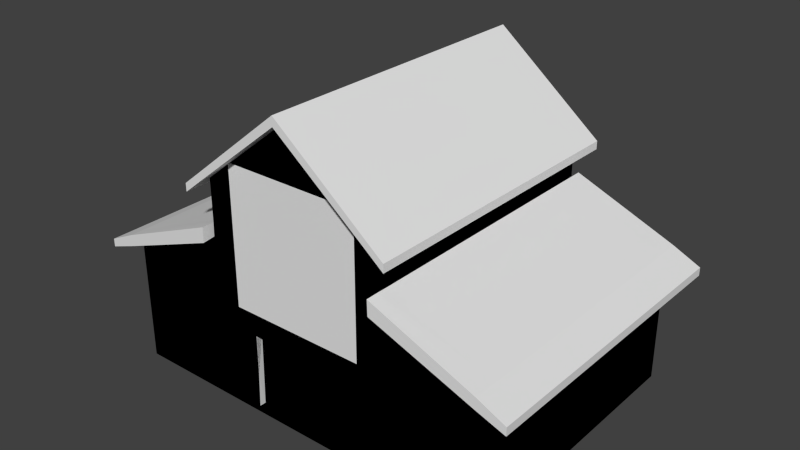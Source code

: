 # Source: blaze_rod_gen_house.blend  (saved by Blender 2.70.0; exported with 4.5.12 LTS)
import bpy
from mathutils import Matrix  # noqa: F401  (used for matrix-valued properties, if any)

bpy.ops.wm.read_factory_settings(use_empty=True)
scene = bpy.context.scene
scene.name = 'Scene'

# ---- collections
col_collection_1 = bpy.data.collections.new('Collection 1'); scene.collection.children.link(col_collection_1)

# ---- world
world_world = bpy.data.worlds.new('World'); scene.world = world_world
world_world.color = (0.05088, 0.05088, 0.05088)
world_world.use_sun_shadow = False
world_world.sun_shadow_jitter_overblur = 0.0
world_world.cycles.sampling_method = 'MANUAL'
world_world.cycles.sample_map_resolution = 256

# ---- meshes
me_plane = bpy.data.meshes.new('Plane')
me_plane.from_pydata([(-1.0, -1.0, 0.0), (1.0, -1.0, 0.0), (-1.0, 1.0, 0.0), (1.0, 1.0, 0.0)], [], [(0, 1, 3, 2)])
_uv = me_plane.uv_layers.new(name='UVMap')
_uv.uv.foreach_set('vector', [0.0001001, 9.998e-05, 0.9999, 0.0001, 0.9999, 0.9999, 9.998e-05, 0.9999])
me_plane.use_remesh_preserve_volume = False
me_plane.use_remesh_preserve_attributes = False
me_plane.use_mirror_vertex_groups = False
me_plane.update()
me_cube_003 = bpy.data.meshes.new('Cube.003')
me_cube_003.from_pydata([(-1.418, -1.0, -1.0), (-1.418, 1.0, -1.0), (1.418, 1.0, -1.0), (1.418, -1.0, -1.0), (-1.418, -1.0, 1.0), (-1.418, 1.0, 1.0), (1.418, 1.0, 1.0), (1.418, -1.0, 1.0), (-1.329, -0.9245, 1.0), (-1.329, 0.9245, 1.0), (1.329, 0.9245, 1.0), (1.329, -0.9245, 1.0), (-1.329, -0.9245, 43.61), (-1.329, 0.9245, 43.61), (1.329, 0.9245, 43.62), (1.329, -0.9245, 43.62), (-0.7092, 1.0, 1.0), (0.0, 1.0, 1.0), (0.7092, 1.0, 1.0), (0.7092, 1.0, -1.0), (0.0, 1.0, -1.0), (-0.7092, 1.0, -1.0), (0.5021, -1.0, 1.0), (0.0, -1.0, 1.0), (-0.5023, -1.0, 1.0), (-0.5023, -1.0, -1.0), (0.0, -1.0, -1.0), (0.5021, -1.0, -1.0), (-0.6645, 0.9245, 1.0), (0.0, 0.9245, 1.0), (0.6645, 0.9245, 1.0), (0.6645, -0.9245, 1.0), (0.0, -0.9245, 1.0), (-0.6645, -0.9245, 1.0), (-0.6707, 1.0, 55.32), (0.0, 1.0, 42.02), (0.6707, 1.0, 55.32), (0.6707, -1.0, 55.37), (0.0, -1.0, 55.37), (-0.6707, -1.0, 55.37), (-0.6707, 0.9245, 55.32), (0.0, 0.9245, 42.02), (0.6707, 0.9245, 55.32), (0.6707, -0.9245, 55.32), (0.0, -0.9245, 42.02), (-0.6707, -0.9245, 55.32), (-0.6707, 0.9245, 71.11), (0.0, 0.9245, 94.79), (0.6707, 0.9245, 71.11), (0.6707, -0.9245, 71.11), (0.0, -0.9245, 94.79), (-0.6707, -0.9245, 71.11), (-1.418, -1.0, 38.39), (1.418, -1.0, 38.39), (1.418, 1.0, 38.39), (-1.418, 1.0, 38.39), (-0.6741, -1.0, 50.95), (0.0, -1.0, 50.95), (0.6741, -1.0, 50.95), (0.6741, 1.0, 50.51), (0.0, 1.0, 38.39), (-0.6741, 1.0, 50.51), (0.6707, -1.0, 68.54), (0.6707, 1.0, 68.54), (0.6707, 0.9245, 68.54), (0.6707, -0.9245, 68.54), (0.0, 1.0, 68.54), (-0.6707, 1.0, 68.54), (-0.6707, -1.0, 68.54), (0.0, -1.0, 68.54), (-0.6707, -0.9245, 68.54), (-0.6707, 0.9245, 68.54), (0.0, -1.0, 91.8), (0.0, 1.0, 91.83), (-1.418, -1.0, 24.64), (1.418, -1.0, 24.64), (1.418, 1.0, 24.64), (-1.418, 1.0, 24.64), (-0.5023, -1.0, 24.64), (0.0, -1.0, 24.64), (0.5021, -1.0, 24.64), (0.6896, 1.0, 24.64), (0.0, 1.0, 24.64), (-0.6896, 1.0, 24.64), (0.3546, 1.0, 1.0), (0.3546, 1.0, -1.0), (0.3546, -1.0, 1.0), (0.3546, -1.0, -1.0), (0.3354, 1.0, 48.67), (0.3354, -1.0, 55.37), (0.3371, -1.0, 50.95), (0.3371, 1.0, 44.45), (0.3354, -1.0, 68.54), (0.3354, 1.0, 68.54), (0.3475, -1.0, 24.64), (0.3448, 1.0, 24.64), (-0.3546, 1.0, 1.0), (-0.3546, 1.0, -1.0), (-0.3546, -1.0, 1.0), (-0.3546, -1.0, -1.0), (-0.3354, 1.0, 48.67), (-0.3354, -1.0, 55.37), (-0.3371, -1.0, 50.95), (-0.3371, 1.0, 44.45), (-0.3354, 1.0, 68.54), (-0.3354, -1.0, 68.54), (-0.3475, -1.0, 24.64), (-0.3448, 1.0, 24.64), (0.0, -0.9536, 1.0), (0.0, -0.9536, 24.64), (0.3546, -0.9536, 1.0), (0.3448, -0.9536, 24.64), (-0.3546, -0.9536, 1.0), (-0.3448, -0.9536, 24.64), (-0.5023, -1.0, 11.64), (-0.3475, -1.0, 11.64), (0.3475, -1.0, 11.64), (0.5021, -1.0, 11.64), (-1.068, -1.0, 4.475), (-0.5617, -1.0, 4.475), (-1.068, -1.0, 21.02), (-0.5617, -1.0, 21.02), (-0.5617, -1.0, 11.92), (1.068, -1.0, 4.475), (0.5614, -1.0, 4.475), (1.068, -1.0, 21.02), (0.5614, -1.0, 21.02), (0.5614, -1.0, 11.92)], [], [(4, 0, 1, 5), (18, 19, 2, 6), (6, 2, 3, 7), (24, 25, 0, 4), (27, 3, 2, 19), (8, 9, 13, 12), (33, 28, 9, 8), (30, 10, 14, 42), (10, 11, 15, 14), (5, 1, 21, 16), (96, 97, 20, 17), (84, 85, 19, 18), (7, 3, 27, 22), (86, 87, 26, 23), (98, 99, 25, 24), (0, 25, 21, 1), (99, 26, 20, 97), (87, 27, 19, 85), (11, 10, 30, 31), (31, 30, 29, 32), (32, 29, 28, 33), (9, 28, 40, 13), (28, 29, 41, 40), (29, 30, 42, 41), (45, 70, 68, 39), (37, 62, 65, 43), (42, 64, 63, 36), (34, 67, 71, 40), (102, 101, 38, 57), (90, 89, 37, 58), (91, 88, 35, 60), (103, 100, 34, 61), (44, 45, 70, 51, 50), (43, 44, 50, 49, 65), (41, 42, 64, 48, 47), (40, 41, 47, 46, 71), (101, 105, 69, 38), (89, 92, 62, 37), (88, 93, 66, 35), (100, 104, 67, 34), (40, 71, 70, 45), (64, 42, 43, 65), (75, 53, 54, 76), (83, 61, 55, 77), (77, 55, 52, 74), (94, 90, 58, 53, 75, 80), (106, 102, 57, 79), (76, 54, 59, 81), (95, 91, 60, 82), (107, 103, 61, 83), (66, 73, 67, 104), (68, 72, 69, 105), (69, 72, 62, 92), (63, 73, 66, 93), (80, 126, 127, 117), (7, 75, 76, 6), (16, 83, 77, 5), (5, 77, 74, 4), (114, 122, 121, 78), (79, 109, 113, 106), (86, 116, 117, 22), (6, 76, 81, 18), (84, 95, 82, 17), (96, 107, 83, 16), (17, 20, 85, 84), (22, 27, 87, 86), (26, 87, 85, 20), (57, 38, 89, 90), (59, 36, 88, 91), (38, 69, 92, 89), (36, 63, 93, 88), (79, 57, 90, 94), (81, 59, 91, 95), (106, 113, 112, 98, 115), (18, 81, 95, 84), (16, 21, 97, 96), (23, 26, 99, 98), (25, 99, 97, 21), (56, 39, 101, 102), (60, 35, 100, 103), (39, 68, 105, 101), (35, 66, 104, 100), (82, 60, 103, 107), (24, 114, 115, 98), (17, 82, 107, 96), (112, 113, 109, 108), (108, 109, 111, 110), (86, 110, 111, 94, 116), (23, 108, 110, 86), (94, 111, 109, 79), (98, 112, 108, 23), (114, 78, 106, 115), (116, 94, 80, 117), (78, 121, 120, 74), (24, 119, 122, 114), (74, 120, 118, 4), (4, 118, 119, 24), (75, 125, 126, 80), (117, 127, 124, 22), (7, 123, 125, 75), (22, 124, 123, 7), (78, 74, 52, 56, 102, 106)])
_uv = me_cube_003.uv_layers.new(name='UVMap')
_uv.uv.foreach_set('vector', [-3.947, -2.747, -3.947, -2.893, -3.947, -2.893, -3.947, -2.747, 2.863, -2.747, 2.863, -2.893, 5.134, -2.893, 5.134, -2.747, 5.134, -2.747, 5.134, -2.893, 5.134, -2.893, 5.134, -2.747, -1.014, -2.747, -1.014, -2.893, -3.947, -2.893, -3.947, -2.747, 2.201, -2.893, 5.134, -2.893, 5.134, -2.893, 2.863, -2.893, -2.866, -1.217, 4.1, -1.217, 4.1, 2.461, -2.866, 2.461, -2.268, -3.241, -2.268, 4.231, -4.954, 4.231, -4.954, -3.241, 2.721, -2.747, 4.848, -2.747, 4.848, 0.379, 2.74, 1.237, 4.1, -1.217, -2.866, -1.217, -2.866, 2.462, 4.1, 2.462, -3.947, -2.747, -3.947, -2.893, -1.677, -2.893, -1.677, -2.747, -0.5416, -2.747, -0.5416, -2.893, 0.5934, -2.893, 0.5934, -2.747, 1.728, -2.747, 1.728, -2.893, 2.863, -2.893, 2.863, -2.747, 5.134, -2.747, 5.134, -2.893, 2.201, -2.893, 2.201, -2.747, 1.728, -2.747, 1.728, -2.893, 0.5934, -2.893, 0.5934, -2.747, -0.5416, -2.747, -0.5416, -2.893, -1.014, -2.893, -1.014, -2.747, -3.947, -2.893, -1.014, -2.893, -1.677, -2.893, -3.947, -2.893, -0.5416, -2.893, 0.5934, -2.893, 0.5934, -2.893, -0.5416, -2.893, 1.728, -2.893, 2.201, -2.893, 2.863, -2.893, 1.728, -2.893, 5.788, -3.241, 5.788, 4.231, 3.102, 4.231, 3.102, -3.241, 3.102, -3.241, 3.102, 4.231, 0.417, 4.231, 0.417, -3.241, 0.417, -3.241, 0.417, 4.231, -2.268, 4.231, -2.268, -3.241, -3.661, -2.747, -1.534, -2.747, -1.554, 1.237, -3.661, 0.3782, -1.534, -2.747, 0.5934, -2.747, 0.5934, 0.2614, -1.554, 1.237, 0.5934, -2.747, 2.721, -2.747, 2.74, 1.237, 0.5934, 0.2614, -1.554, 1.237, -1.554, 2.206, -1.554, 2.206, -1.554, 1.241, 2.74, 1.241, 2.74, 2.206, 2.74, 2.206, 2.74, 1.237, 2.74, 1.237, 2.74, 2.206, 2.74, 2.206, 2.74, 1.237, -1.554, 1.237, -1.554, 2.206, -1.554, 2.206, -1.554, 1.237, -0.4855, 0.9165, -0.4801, 1.241, 0.5934, 1.241, 0.5934, 0.9165, 1.672, 0.9165, 1.667, 1.241, 2.74, 1.241, 2.751, 0.9165, 1.672, 0.4394, 1.667, 0.7492, 0.5934, 0.2614, 0.5934, -0.005125, -0.4855, 0.4394, -0.4801, 0.7492, -1.554, 1.237, -1.564, 0.884, 0.5934, 0.2614, -1.554, 1.237, -1.554, 2.206, -1.554, 2.394, 0.5934, 4.132, 2.74, 1.237, 0.5934, 0.2614, 0.5934, 4.132, 2.74, 2.394, 2.74, 2.206, 0.5934, 0.2614, 2.74, 1.237, 2.74, 2.206, 2.74, 2.394, 0.5934, 4.132, -1.554, 1.237, 0.5934, 0.2614, 0.5934, 4.132, -1.554, 2.394, -1.554, 2.206, -0.4801, 1.241, -0.4801, 2.206, 0.5934, 2.206, 0.5934, 1.241, 1.667, 1.241, 1.667, 2.206, 2.74, 2.206, 2.74, 1.241, 1.667, 0.7492, 1.667, 2.206, 0.5934, 2.206, 0.5934, 0.2614, -0.4801, 0.7492, -0.4801, 2.206, -1.554, 2.206, -1.554, 1.237, -1.554, 1.237, -1.554, 2.206, -1.554, 2.206, -1.554, 1.237, 2.74, 2.206, 2.74, 1.237, 2.74, 1.237, 2.74, 2.206, 5.134, -1.013, 5.134, -0.005124, 5.134, -0.005125, 5.134, -1.013, -1.614, -1.013, -1.564, 0.884, -3.947, -0.005125, -3.947, -1.013, -3.947, -1.013, -3.947, -0.005125, -3.947, -0.005124, -3.947, -1.013, 1.706, -1.013, 1.672, 0.9165, 2.751, 0.9165, 5.134, -0.005124, 5.134, -1.013, 2.201, -1.013, -0.519, -1.013, -0.4855, 0.9165, 0.5934, 0.9165, 0.5934, -1.013, 5.134, -1.013, 5.134, -0.005125, 2.751, 0.884, 2.801, -1.013, 1.697, -1.013, 1.672, 0.4394, 0.5934, -0.005125, 0.5934, -1.013, -0.5102, -1.013, -0.4855, 0.4394, -1.564, 0.884, -1.614, -1.013, 0.5934, 2.206, 0.5934, 3.914, -1.554, 2.206, -0.4801, 2.206, -1.554, 2.206, 0.5934, 3.912, 0.5934, 2.206, -0.4801, 2.206, 0.5934, 2.206, 0.5934, 3.912, 2.74, 2.206, 1.667, 2.206, 2.74, 2.206, 0.5934, 3.914, 0.5934, 2.206, 1.667, 2.206, 2.201, -1.013, 2.391, -1.278, 2.391, -1.946, 2.201, -1.966, 5.134, -2.747, 5.134, -1.013, 5.134, -1.013, 5.134, -2.747, -1.677, -2.747, -1.614, -1.013, -3.947, -1.013, -3.947, -2.747, -3.947, -2.747, -3.947, -1.013, -3.947, -1.013, -3.947, -2.747, -1.014, -1.966, -1.204, -1.946, -1.204, -1.278, -1.014, -1.013, 0.5934, -1.013, 0.5934, -1.013, -0.5102, -1.013, -0.519, -1.013, 1.728, -2.747, 1.706, -1.966, 2.201, -1.966, 2.201, -2.747, 5.134, -2.747, 5.134, -1.013, 2.801, -1.013, 2.863, -2.747, 1.728, -2.747, 1.697, -1.013, 0.5934, -1.013, 0.5934, -2.747, -0.5416, -2.747, -0.5102, -1.013, -1.614, -1.013, -1.677, -2.747, 0.5934, -2.747, 0.5934, -2.893, 1.728, -2.893, 1.728, -2.747, 2.201, -2.747, 2.201, -2.893, 1.728, -2.893, 1.728, -2.747, 0.5934, -2.893, 1.728, -2.893, 1.728, -2.893, 0.5934, -2.893, 0.5934, 0.9165, 0.5934, 1.241, 1.667, 1.241, 1.672, 0.9165, 2.751, 0.884, 2.74, 1.237, 1.667, 0.7492, 1.672, 0.4394, 0.5934, 1.241, 0.5934, 2.206, 1.667, 2.206, 1.667, 1.241, 2.74, 1.237, 2.74, 2.206, 1.667, 2.206, 1.667, 0.7492, 0.5934, -1.013, 0.5934, 0.9165, 1.672, 0.9165, 1.706, -1.013, 2.801, -1.013, 2.751, 0.884, 1.672, 0.4394, 1.697, -1.013, -0.519, -1.013, -0.5102, -1.013, -0.5416, -2.747, -0.5416, -2.747, -0.519, -1.966, 2.863, -2.747, 2.801, -1.013, 1.697, -1.013, 1.728, -2.747, -1.677, -2.747, -1.677, -2.893, -0.5416, -2.893, -0.5416, -2.747, 0.5934, -2.747, 0.5934, -2.893, -0.5416, -2.893, -0.5416, -2.747, -1.014, -2.893, -0.5416, -2.893, -0.5416, -2.893, -1.677, -2.893, -1.564, 0.9165, -1.554, 1.241, -0.4801, 1.241, -0.4855, 0.9165, 0.5934, -0.005125, 0.5934, 0.2614, -0.4801, 0.7492, -0.4855, 0.4394, -1.554, 1.241, -1.554, 2.206, -0.4801, 2.206, -0.4801, 1.241, 0.5934, 0.2614, 0.5934, 2.206, -0.4801, 2.206, -0.4801, 0.7492, 0.5934, -1.013, 0.5934, -0.005125, -0.4855, 0.4394, -0.5102, -1.013, -1.014, -2.747, -1.014, -1.966, -0.519, -1.966, -0.5416, -2.747, 0.5934, -2.747, 0.5934, -1.013, -0.5102, -1.013, -0.5416, -2.747, -0.5416, -2.747, -0.5102, -1.013, 0.5934, -1.013, 0.5934, -2.747, 0.5934, -2.747, 0.5934, -1.013, 1.697, -1.013, 1.728, -2.747, 1.728, -2.747, 1.728, -2.747, 1.697, -1.013, 1.706, -1.013, 1.706, -1.966, 0.5934, -2.747, 0.5934, -2.747, 1.728, -2.747, 1.728, -2.747, 1.706, -1.013, 1.697, -1.013, 0.5934, -1.013, 0.5934, -1.013, -0.5416, -2.747, -0.5416, -2.747, 0.5934, -2.747, 0.5934, -2.747, -1.014, -1.966, -1.014, -1.013, -0.519, -1.013, -0.519, -1.966, 1.706, -1.966, 1.706, -1.013, 2.201, -1.013, 2.201, -1.966, -1.014, -1.013, -1.204, -1.278, -2.824, -1.278, -3.947, -1.013, -1.014, -2.747, -1.204, -2.492, -1.204, -1.946, -1.014, -1.966, -3.947, -1.013, -2.824, -1.278, -2.824, -2.492, -3.947, -2.747, -3.947, -2.747, -2.824, -2.492, -1.204, -2.492, -1.014, -2.747, 5.134, -1.013, 4.01, -1.278, 2.391, -1.278, 2.201, -1.013, 2.201, -1.966, 2.391, -1.946, 2.391, -2.492, 2.201, -2.747, 5.134, -2.747, 4.01, -2.492, 4.01, -1.278, 5.134, -1.013, 2.201, -2.747, 2.391, -2.492, 4.01, -2.492, 5.134, -2.747, -1.014, -1.013, -3.947, -1.013, -3.947, -0.005124, -1.564, 0.9165, -0.4855, 0.9165, -0.519, -1.013])
me_cube_003.use_remesh_preserve_volume = False
me_cube_003.use_remesh_preserve_attributes = False
me_cube_003.use_mirror_vertex_groups = False
me_cube_003.update()
me_cube_002 = bpy.data.meshes.new('Cube.002')
me_cube_002.from_pydata([(-1.418, -1.0, 42.02), (-1.418, 1.0, 42.02), (1.418, 1.0, 42.02), (1.418, -1.0, 42.02), (-1.329, -0.9245, 43.61), (-1.329, 0.9245, 43.61), (1.329, 0.9245, 43.62), (1.329, -0.9245, 43.62), (-0.6707, 1.0, 55.32), (0.6707, 1.0, 55.32), (0.6707, -1.0, 55.37), (-0.6707, -1.0, 55.37), (-0.6707, 0.9245, 55.32), (0.6707, 0.9245, 55.32), (0.6707, -0.9245, 55.32), (-0.6707, -0.9245, 55.32), (-0.6707, 1.0, 71.11), (0.0, 1.0, 94.79), (0.6707, 1.0, 71.11), (0.6707, -1.0, 71.11), (0.0, -1.0, 94.79), (-0.6707, -1.0, 71.11), (-0.6707, 0.9245, 71.11), (0.0, 0.9245, 94.79), (0.6707, 0.9245, 71.11), (0.6707, -0.9245, 71.11), (0.0, -0.9245, 94.79), (-0.6707, -0.9245, 71.11), (-1.418, -1.0, 38.39), (1.418, -1.0, 38.39), (1.418, 1.0, 38.39), (-1.418, 1.0, 38.39), (-0.6741, -1.0, 50.95), (0.6741, -1.0, 50.95), (0.6741, 1.0, 50.51), (-0.6741, 1.0, 50.51), (-1.62, -1.0, 37.87), (-1.62, 1.0, 37.87), (1.62, 1.0, 37.87), (1.62, -1.0, 37.87), (-1.62, -1.0, 35.29), (1.62, -1.0, 35.29), (1.62, 1.0, 35.29), (-1.62, 1.0, 35.29), (0.6707, -1.0, 68.54), (0.6707, 1.0, 68.54), (0.6707, 0.9245, 68.54), (0.6707, -0.9245, 68.54), (-0.6707, 1.0, 68.54), (-0.6707, -1.0, 68.54), (-0.6707, -0.9245, 68.54), (-0.6707, 0.9245, 68.54), (-0.7923, 1.0, 66.84), (0.7923, 1.0, 66.84), (0.7923, -1.0, 66.84), (-0.7923, -1.0, 66.84), (-0.7923, 0.9245, 66.84), (0.7923, 0.9245, 66.84), (0.7923, -0.9245, 66.84), (-0.7923, -0.9245, 66.84), (0.7923, -1.0, 64.27), (0.7923, 1.0, 64.27), (0.7923, 0.9245, 64.27), (0.7923, -0.9245, 64.27), (-0.7923, 1.0, 64.27), (-0.7923, -1.0, 64.27), (-0.7923, -0.9245, 64.27), (-0.7923, 0.9245, 64.27), (0.0, -1.0, 91.8), (0.0, 1.0, 91.83), (-1.418, -1.089, 42.02), (-1.418, 1.089, 42.02), (1.418, 1.089, 42.02), (1.418, -1.089, 42.02), (-0.6707, 1.089, 55.32), (0.6707, 1.089, 55.32), (0.6707, -1.089, 55.32), (-0.6707, -1.089, 55.32), (-0.6707, 1.089, 71.11), (0.0, 1.089, 94.79), (0.6707, 1.089, 71.11), (0.6707, -1.089, 71.11), (0.0, -1.089, 94.79), (-0.6707, -1.089, 71.11), (-1.418, -1.089, 38.39), (1.418, -1.089, 38.39), (1.418, 1.089, 38.39), (-1.418, 1.089, 38.39), (-0.6741, -1.089, 50.51), (0.6741, -1.089, 50.51), (0.6741, 1.089, 50.51), (-0.6741, 1.089, 50.51), (-1.62, -1.089, 37.87), (-1.62, 1.089, 37.87), (1.62, 1.089, 37.87), (1.62, -1.089, 37.87), (-1.62, -1.089, 35.29), (1.62, -1.089, 35.29), (1.62, 1.089, 35.29), (-1.62, 1.089, 35.29), (0.6707, -1.089, 68.54), (0.6707, 1.089, 68.54), (-0.6707, 1.089, 68.54), (-0.6707, -1.089, 68.54), (-0.7923, 1.089, 66.84), (0.7923, 1.089, 66.84), (0.7923, -1.089, 66.84), (-0.7923, -1.089, 66.84), (0.7923, -1.089, 64.27), (0.7923, 1.089, 64.27), (-0.7923, 1.089, 64.27), (-0.7923, -1.089, 64.27), (0.0, -1.089, 91.8), (0.0, 1.089, 91.83)], [], [(10, 3, 7, 14), (3, 2, 6, 7), (8, 1, 5, 12), (1, 0, 4, 5), (69, 48, 102, 113), (29, 30, 42, 41), (8, 35, 91, 74), (31, 28, 40, 43), (0, 11, 15, 4), (2, 9, 13, 6), (21, 55, 107, 83), (42, 30, 86, 98), (21, 20, 26, 27), (20, 19, 25, 26), (18, 17, 23, 24), (17, 16, 22, 23), (4, 15, 12, 5), (26, 23, 22, 27), (25, 24, 23, 26), (13, 14, 7, 6), (41, 42, 38, 39), (43, 40, 36, 37), (28, 32, 88, 84), (1, 8, 74, 71), (19, 20, 82, 81), (43, 37, 93, 99), (2, 3, 39, 38), (0, 1, 37, 36), (48, 51, 67, 64), (46, 45, 61, 62), (27, 22, 56, 59), (50, 49, 65, 66), (44, 47, 63, 60), (24, 25, 58, 57), (62, 61, 53, 57), (57, 58, 63, 62), (60, 63, 58, 54), (64, 67, 56, 52), (66, 65, 55, 59), (67, 66, 59, 56), (25, 19, 54, 58), (3, 10, 76, 73), (21, 27, 59, 55), (2, 38, 94, 72), (51, 50, 66, 67), (11, 0, 70, 77), (47, 46, 62, 63), (22, 16, 52, 56), (18, 24, 57, 53), (30, 34, 90, 86), (61, 45, 101, 109), (44, 60, 108, 100), (33, 29, 85, 89), (53, 61, 109, 105), (89, 85, 73, 76), (91, 87, 71, 74), (84, 88, 77, 70), (86, 90, 75, 72), (84, 70, 92, 96), (71, 87, 99, 93), (86, 72, 94, 98), (73, 85, 97, 95), (81, 100, 108, 106), (103, 83, 107, 111), (101, 80, 105, 109), (78, 102, 110, 104), (83, 103, 112, 82), (100, 81, 82, 112), (102, 78, 79, 113), (80, 101, 113, 79), (31, 43, 99, 87), (48, 64, 110, 102), (10, 33, 89, 76), (39, 3, 73, 95), (49, 68, 112, 103), (36, 40, 96, 92), (20, 21, 83, 82), (60, 54, 106, 108), (9, 2, 72, 75), (0, 36, 92, 70), (18, 53, 105, 80), (41, 39, 95, 97), (16, 17, 79, 78), (45, 69, 113, 101), (55, 65, 111, 107), (35, 31, 87, 91), (40, 28, 84, 96), (34, 9, 75, 90), (68, 44, 100, 112), (37, 1, 71, 93), (32, 11, 77, 88), (52, 16, 78, 104), (38, 42, 98, 94), (17, 18, 80, 79), (65, 49, 103, 111), (29, 41, 97, 85), (54, 19, 81, 106), (64, 52, 104, 110)])
_uv = me_cube_002.uv_layers.new(name='UVMap')
_uv.uv.foreach_set('vector', [2.006, -1.685, 3.675, -1.685, 3.476, -1.516, 2.006, -1.516, 3.675, -1.685, 3.675, 2.782, 3.476, 2.614, 3.476, -1.516, -0.9905, 2.782, -2.66, 2.782, -2.461, 2.614, -0.9905, 2.614, -2.66, 2.782, -2.66, -1.685, -2.461, -1.516, -2.461, 2.614, 0.5075, 2.782, -0.9905, 2.782, -0.9905, 2.982, 0.5075, 2.982, 3.675, -1.685, 3.675, 2.782, 4.126, 2.782, 4.126, -1.685, -0.9905, 2.782, -0.9981, 2.782, -0.9981, 2.982, -0.9905, 2.982, -2.66, 2.782, -2.66, -1.685, -3.111, -1.685, -3.111, 2.782, -2.66, -1.685, -0.9905, -1.685, -0.9905, -1.516, -2.461, -1.516, 3.675, 2.782, 2.006, 2.782, 2.006, 2.614, 3.476, 2.614, -0.9905, -1.685, -1.262, -1.685, -1.262, -1.884, -0.9905, -1.884, 4.126, 2.782, 3.675, 2.782, 3.675, 2.982, 4.126, 2.982, -0.9905, -1.685, 0.5075, -1.685, 0.5075, -1.516, -0.9905, -1.516, 0.5075, -1.685, 2.006, -1.685, 2.006, -1.516, 0.5075, -1.516, 2.006, 2.782, 0.5075, 2.782, 0.5075, 2.614, 2.006, 2.614, 0.5075, 2.782, -0.9905, 2.782, -0.9905, 2.614, 0.5075, 2.614, -2.461, -1.516, -0.9905, -1.516, -0.9905, 2.614, -2.461, 2.614, 0.5075, -1.516, 0.5075, 2.614, -0.9905, 2.614, -0.9905, -1.516, 2.006, -1.516, 2.006, 2.614, 0.5075, 2.614, 0.5075, -1.516, 2.006, 2.614, 2.006, -1.516, 3.476, -1.516, 3.476, 2.614, 4.126, -1.685, 4.126, 2.782, 4.126, 2.782, 4.126, -1.685, -3.111, 2.782, -3.111, -1.685, -3.111, -1.685, -3.111, 2.782, -2.66, -1.685, -0.9981, -1.685, -0.9981, -1.884, -2.66, -1.884, -2.66, 2.782, -0.9905, 2.782, -0.9905, 2.982, -2.66, 2.982, 2.006, -1.685, 0.5075, -1.685, 0.5075, -1.884, 2.006, -1.884, -3.111, 2.782, -3.111, 2.782, -3.111, 2.982, -3.111, 2.982, 3.675, 2.782, 3.675, -1.685, 4.126, -1.685, 4.126, 2.782, -2.66, -1.685, -2.66, 2.782, -3.111, 2.782, -3.111, -1.685, -0.9905, 2.782, -0.9905, 2.614, -1.262, 2.614, -1.262, 2.782, 2.006, 2.614, 2.006, 2.782, 2.277, 2.782, 2.277, 2.614, -0.9905, -1.516, -0.9905, 2.614, -1.262, 2.614, -1.262, -1.516, -0.9905, -1.516, -0.9905, -1.685, -1.262, -1.685, -1.262, -1.516, 2.006, -1.685, 2.006, -1.516, 2.277, -1.516, 2.277, -1.685, 2.006, 2.614, 2.006, -1.516, 2.277, -1.516, 2.277, 2.614, 2.277, 2.614, 2.277, 2.782, 2.277, 2.782, 2.277, 2.614, 2.277, 2.614, 2.277, -1.516, 2.277, -1.516, 2.277, 2.614, 2.277, -1.685, 2.277, -1.516, 2.277, -1.516, 2.277, -1.685, -1.262, 2.782, -1.262, 2.614, -1.262, 2.614, -1.262, 2.782, -1.262, -1.516, -1.262, -1.685, -1.262, -1.685, -1.262, -1.516, -1.262, 2.614, -1.262, -1.516, -1.262, -1.516, -1.262, 2.614, 2.006, -1.516, 2.006, -1.685, 2.277, -1.685, 2.277, -1.516, 3.675, -1.685, 2.006, -1.685, 2.006, -1.884, 3.675, -1.884, -0.9905, -1.685, -0.9905, -1.516, -1.262, -1.516, -1.262, -1.685, 3.675, 2.782, 4.126, 2.782, 4.126, 2.982, 3.675, 2.982, -0.9905, 2.614, -0.9905, -1.516, -1.262, -1.516, -1.262, 2.614, -0.9905, -1.685, -2.66, -1.685, -2.66, -1.884, -0.9905, -1.884, 2.006, -1.516, 2.006, 2.614, 2.277, 2.614, 2.277, -1.516, -0.9905, 2.614, -0.9905, 2.782, -1.262, 2.782, -1.262, 2.614, 2.006, 2.782, 2.006, 2.614, 2.277, 2.614, 2.277, 2.782, 3.675, 2.782, 2.013, 2.782, 2.013, 2.982, 3.675, 2.982, 2.277, 2.782, 2.006, 2.782, 2.006, 2.982, 2.277, 2.982, 2.006, -1.685, 2.277, -1.685, 2.277, -1.884, 2.006, -1.884, 2.013, -1.685, 3.675, -1.685, 3.675, -1.884, 2.013, -1.884, 2.277, 2.782, 2.277, 2.782, 2.277, 2.982, 2.277, 2.982, 2.013, -1.884, 3.675, -1.884, 3.675, -1.884, 2.006, -1.884, -0.9981, 2.982, -2.66, 2.982, -2.66, 2.982, -0.9905, 2.982, -2.66, -1.884, -0.9981, -1.884, -0.9905, -1.884, -2.66, -1.884, 3.675, 2.982, 2.013, 2.982, 2.006, 2.982, 3.675, 2.982, -2.66, -1.884, -2.66, -1.884, -3.111, -1.884, -3.111, -1.884, -2.66, 2.982, -2.66, 2.982, -3.111, 2.982, -3.111, 2.982, 3.675, 2.982, 3.675, 2.982, 4.126, 2.982, 4.126, 2.982, 3.675, -1.884, 3.675, -1.884, 4.126, -1.884, 4.126, -1.884, 2.006, -1.884, 2.006, -1.884, 2.277, -1.884, 2.277, -1.884, -0.9905, -1.884, -0.9905, -1.884, -1.262, -1.884, -1.262, -1.884, 2.006, 2.982, 2.006, 2.982, 2.277, 2.982, 2.277, 2.982, -0.9905, 2.982, -0.9905, 2.982, -1.262, 2.982, -1.262, 2.982, -0.9905, -1.884, -0.9905, -1.884, 0.5075, -1.884, 0.5075, -1.884, 2.006, -1.884, 2.006, -1.884, 0.5075, -1.884, 0.5075, -1.884, -0.9905, 2.982, -0.9905, 2.982, 0.5075, 2.982, 0.5075, 2.982, 2.006, 2.982, 2.006, 2.982, 0.5075, 2.982, 0.5075, 2.982, -2.66, 2.782, -3.111, 2.782, -3.111, 2.982, -2.66, 2.982, -0.9905, 2.782, -1.262, 2.782, -1.262, 2.982, -0.9905, 2.982, 2.006, -1.685, 2.013, -1.685, 2.013, -1.884, 2.006, -1.884, 4.126, -1.685, 3.675, -1.685, 3.675, -1.884, 4.126, -1.884, -0.9905, -1.685, 0.5075, -1.685, 0.5075, -1.884, -0.9905, -1.884, -3.111, -1.685, -3.111, -1.685, -3.111, -1.884, -3.111, -1.884, 0.5075, -1.685, -0.9905, -1.685, -0.9905, -1.884, 0.5075, -1.884, 2.277, -1.685, 2.277, -1.685, 2.277, -1.884, 2.277, -1.884, 2.006, 2.782, 3.675, 2.782, 3.675, 2.982, 2.006, 2.982, -2.66, -1.685, -3.111, -1.685, -3.111, -1.884, -2.66, -1.884, 2.006, 2.782, 2.277, 2.782, 2.277, 2.982, 2.006, 2.982, 4.126, -1.685, 4.126, -1.685, 4.126, -1.884, 4.126, -1.884, -0.9905, 2.782, 0.5075, 2.782, 0.5075, 2.982, -0.9905, 2.982, 2.006, 2.782, 0.5075, 2.782, 0.5075, 2.982, 2.006, 2.982, -1.262, -1.685, -1.262, -1.685, -1.262, -1.884, -1.262, -1.884, -0.9981, 2.782, -2.66, 2.782, -2.66, 2.982, -0.9981, 2.982, -3.111, -1.685, -2.66, -1.685, -2.66, -1.884, -3.111, -1.884, 2.013, 2.782, 2.006, 2.782, 2.006, 2.982, 2.013, 2.982, 0.5075, -1.685, 2.006, -1.685, 2.006, -1.884, 0.5075, -1.884, -3.111, 2.782, -2.66, 2.782, -2.66, 2.982, -3.111, 2.982, -0.9981, -1.685, -0.9905, -1.685, -0.9905, -1.884, -0.9981, -1.884, -1.262, 2.782, -0.9905, 2.782, -0.9905, 2.982, -1.262, 2.982, 4.126, 2.782, 4.126, 2.782, 4.126, 2.982, 4.126, 2.982, 0.5075, 2.782, 2.006, 2.782, 2.006, 2.982, 0.5075, 2.982, -1.262, -1.685, -0.9905, -1.685, -0.9905, -1.884, -1.262, -1.884, 3.675, -1.685, 4.126, -1.685, 4.126, -1.884, 3.675, -1.884, 2.277, -1.685, 2.006, -1.685, 2.006, -1.884, 2.277, -1.884, -1.262, 2.782, -1.262, 2.782, -1.262, 2.982, -1.262, 2.982])
me_cube_002.use_remesh_preserve_volume = False
me_cube_002.use_remesh_preserve_attributes = False
me_cube_002.use_mirror_vertex_groups = False
me_cube_002.update()
me_cube_001 = bpy.data.meshes.new('Cube.001')
me_cube_001.from_pydata([(-1.418, -1.0, -1.0), (-1.418, 1.0, -1.0), (1.418, 1.0, -1.0), (1.418, -1.0, -1.0), (-1.418, -1.0, 1.0), (-1.418, 1.0, 1.0), (1.418, 1.0, 1.0), (1.418, -1.0, 1.0), (-1.329, -0.9245, 1.0), (-1.329, 0.9245, 1.0), (1.329, 0.9245, 1.0), (1.329, -0.9245, 1.0), (-1.329, -0.9245, 43.61), (-1.329, 0.9245, 43.61), (1.329, 0.9245, 43.62), (1.329, -0.9245, 43.62), (-0.7092, 1.0, 1.0), (0.0, 1.0, 1.0), (0.7092, 1.0, 1.0), (0.7092, 1.0, -1.0), (0.0, 1.0, -1.0), (-0.7092, 1.0, -1.0), (0.5021, -1.0, 1.0), (0.0, -1.0, 1.0), (-0.5023, -1.0, 1.0), (-0.5023, -1.0, -1.0), (0.0, -1.0, -1.0), (0.5021, -1.0, -1.0), (-0.6645, 0.9245, 1.0), (0.0, 0.9245, 1.0), (0.6645, 0.9245, 1.0), (0.6645, -0.9245, 1.0), (0.0, -0.9245, 1.0), (-0.6645, -0.9245, 1.0), (-0.6707, 1.0, 55.32), (0.0, 1.0, 42.02), (0.6707, 1.0, 55.32), (0.6707, -1.0, 55.37), (0.0, -1.0, 55.37), (-0.6707, -1.0, 55.37), (-0.6707, 0.9245, 55.32), (0.0, 0.9245, 42.02), (0.6707, 0.9245, 55.32), (0.6707, -0.9245, 55.32), (0.0, -0.9245, 42.02), (-0.6707, -0.9245, 55.32), (-0.6707, 0.9245, 71.11), (0.0, 0.9245, 94.79), (0.6707, 0.9245, 71.11), (0.6707, -0.9245, 71.11), (0.0, -0.9245, 94.79), (-0.6707, -0.9245, 71.11), (-1.418, -1.0, 38.39), (1.418, -1.0, 38.39), (1.418, 1.0, 38.39), (-1.418, 1.0, 38.39), (-0.6741, -1.0, 50.95), (0.0, -1.0, 50.95), (0.6741, -1.0, 50.95), (0.6741, 1.0, 50.51), (0.0, 1.0, 38.39), (-0.6741, 1.0, 50.51), (0.6707, -1.0, 68.54), (0.6707, 1.0, 68.54), (0.6707, 0.9245, 68.54), (0.6707, -0.9245, 68.54), (0.0, 1.0, 68.54), (-0.6707, 1.0, 68.54), (-0.6707, -1.0, 68.54), (0.0, -1.0, 68.54), (-0.6707, -0.9245, 68.54), (-0.6707, 0.9245, 68.54), (0.0, -1.0, 91.8), (0.0, 1.0, 91.83), (-1.418, -1.0, 24.64), (1.418, -1.0, 24.64), (1.418, 1.0, 24.64), (-1.418, 1.0, 24.64), (-0.5023, -1.0, 24.64), (0.0, -1.0, 24.64), (0.5021, -1.0, 24.64), (0.6896, 1.0, 24.64), (0.0, 1.0, 24.64), (-0.6896, 1.0, 24.64), (0.3546, 1.0, 1.0), (0.3546, 1.0, -1.0), (0.3546, -1.0, 1.0), (0.3546, -1.0, -1.0), (0.3354, 1.0, 48.67), (0.3354, -1.0, 55.37), (0.3371, -1.0, 50.95), (0.3371, 1.0, 44.45), (0.3354, -1.0, 68.54), (0.3354, 1.0, 68.54), (0.3475, -1.0, 24.64), (0.3448, 1.0, 24.64), (-0.3546, 1.0, 1.0), (-0.3546, 1.0, -1.0), (-0.3546, -1.0, 1.0), (-0.3546, -1.0, -1.0), (-0.3354, 1.0, 48.67), (-0.3354, -1.0, 55.37), (-0.3371, -1.0, 50.95), (-0.3371, 1.0, 44.45), (-0.3354, 1.0, 68.54), (-0.3354, -1.0, 68.54), (-0.3475, -1.0, 24.64), (-0.3448, 1.0, 24.64), (0.0, -0.9536, 1.0), (0.0, -0.9536, 24.64), (0.3546, -0.9536, 1.0), (0.3448, -0.9536, 24.64), (-0.3546, -0.9536, 1.0), (-0.3448, -0.9536, 24.64), (-0.5023, -1.0, 11.64), (-0.3475, -1.0, 11.64), (0.3475, -1.0, 11.64), (0.5021, -1.0, 11.64), (-1.068, -1.0, 4.475), (-0.5617, -1.0, 4.475), (-1.068, -1.0, 21.02), (-0.5617, -1.0, 21.02), (-0.5617, -1.0, 11.92), (1.068, -1.0, 4.475), (0.5614, -1.0, 4.475), (1.068, -1.0, 21.02), (0.5614, -1.0, 21.02), (0.5614, -1.0, 11.92)], [], [(4, 5, 1, 0), (18, 6, 2, 19), (6, 7, 3, 2), (24, 4, 0, 25), (27, 19, 2, 3), (8, 12, 13, 9), (33, 8, 9, 28), (30, 42, 14, 10), (10, 14, 15, 11), (5, 16, 21, 1), (96, 17, 20, 97), (84, 18, 19, 85), (7, 22, 27, 3), (86, 23, 26, 87), (98, 24, 25, 99), (0, 1, 21, 25), (99, 97, 20, 26), (87, 85, 19, 27), (11, 31, 30, 10), (31, 32, 29, 30), (32, 33, 28, 29), (9, 13, 40, 28), (28, 40, 41, 29), (29, 41, 42, 30), (45, 39, 68, 70), (37, 43, 65, 62), (42, 36, 63, 64), (34, 40, 71, 67), (102, 57, 38, 101), (90, 58, 37, 89), (91, 60, 35, 88), (103, 61, 34, 100), (44, 50, 51, 70, 45), (43, 65, 49, 50, 44), (41, 47, 48, 64, 42), (40, 71, 46, 47, 41), (101, 38, 69, 105), (89, 37, 62, 92), (88, 35, 66, 93), (100, 34, 67, 104), (40, 45, 70, 71), (64, 65, 43, 42), (75, 76, 54, 53), (83, 77, 55, 61), (77, 74, 52, 55), (94, 80, 75, 53, 58, 90), (106, 79, 57, 102), (76, 81, 59, 54), (95, 82, 60, 91), (107, 83, 61, 103), (66, 104, 67, 73), (68, 105, 69, 72), (69, 92, 62, 72), (63, 93, 66, 73), (80, 117, 127, 126), (7, 6, 76, 75), (16, 5, 77, 83), (5, 4, 74, 77), (114, 78, 121, 122), (79, 106, 113, 109), (86, 22, 117, 116), (6, 18, 81, 76), (84, 17, 82, 95), (96, 16, 83, 107), (17, 84, 85, 20), (22, 86, 87, 27), (26, 20, 85, 87), (57, 90, 89, 38), (59, 91, 88, 36), (38, 89, 92, 69), (36, 88, 93, 63), (79, 94, 90, 57), (81, 95, 91, 59), (106, 115, 98, 112, 113), (18, 84, 95, 81), (16, 96, 97, 21), (23, 98, 99, 26), (25, 21, 97, 99), (56, 102, 101, 39), (60, 103, 100, 35), (39, 101, 105, 68), (35, 100, 104, 66), (82, 107, 103, 60), (24, 98, 115, 114), (17, 96, 107, 82), (112, 108, 109, 113), (108, 110, 111, 109), (86, 116, 94, 111, 110), (23, 86, 110, 108), (94, 79, 109, 111), (98, 23, 108, 112), (114, 115, 106, 78), (116, 117, 80, 94), (78, 74, 120, 121), (24, 114, 122, 119), (74, 4, 118, 120), (4, 24, 119, 118), (75, 80, 126, 125), (117, 22, 124, 127), (7, 75, 125, 123), (22, 7, 123, 124), (78, 106, 102, 56, 52, 74)])
_uv = me_cube_001.uv_layers.new(name='UVMap')
_uv.uv.foreach_set('vector', [-6.28, -4.582, 7.343, -4.582, 7.343, -4.894, -6.28, -4.894, 4.369, -5.057, 8.237, -5.057, 8.237, -5.307, 4.369, -5.307, 7.343, -4.582, -6.28, -4.582, -6.28, -4.894, 7.343, -4.894, -2.24, -5.057, -7.237, -5.057, -7.237, -5.307, -2.24, -5.307, -0.1905, -0.1881, -0.1905, -0.1881, -0.1905, -0.1881, -0.1905, -0.1881, -0.1905, -0.1881, -0.1905, -0.1881, -0.1905, -0.1881, -0.1905, -0.1881, -0.1905, -0.1881, -0.1905, -0.1881, -0.1905, -0.1881, -0.1905, -0.1881, -0.1905, -0.1881, -0.1905, -0.1881, -0.1905, -0.1881, -0.1905, -0.1881, -0.1905, -0.1881, -0.1905, -0.1881, -0.1905, -0.1881, -0.1905, -0.1881, -7.237, -5.057, -3.369, -5.057, -3.369, -5.307, -7.237, -5.307, -1.434, -5.057, 0.5, -5.057, 0.5, -5.307, -1.434, -5.307, 2.434, -5.057, 4.369, -5.057, 4.369, -5.307, 2.434, -5.307, 8.237, -5.057, 3.239, -5.057, 3.239, -5.307, 8.237, -5.307, 2.434, -5.057, 0.5, -5.057, 0.5, -5.307, 2.434, -5.307, -1.434, -5.057, -2.24, -5.057, -2.24, -5.307, -1.434, -5.307, -0.1905, -0.1881, -0.1905, -0.1881, -0.1905, -0.1881, -0.1905, -0.1881, -0.1905, -0.1881, -0.1905, -0.1881, -0.1905, -0.1881, -0.1905, -0.1881, -0.1905, -0.1881, -0.1905, -0.1881, -0.1905, -0.1881, -0.1905, -0.1881, -0.1905, -0.1881, -0.1905, -0.1881, -0.1905, -0.1881, -0.1905, -0.1881, -0.1905, -0.1881, -0.1905, -0.1881, -0.1905, -0.1881, -0.1905, -0.1881, -0.1905, -0.1881, -0.1905, -0.1881, -0.1905, -0.1881, -0.1905, -0.1881, -0.1905, -0.1881, -0.1905, -0.1881, -0.1905, -0.1881, -0.1905, -0.1881, -0.1905, -0.1881, -0.1905, -0.1881, -0.1905, -0.1881, -0.1905, -0.1881, -0.1905, -0.1881, -0.1905, -0.1881, -0.1905, -0.1881, -0.1905, -0.1881, -5.766, 3.895, -6.28, 3.903, -6.28, 5.957, -5.766, 5.957, -6.28, 3.903, -5.766, 3.895, -5.766, 5.957, -6.28, 5.957, 6.829, 3.895, 7.343, 3.895, 7.343, 5.957, 6.829, 5.957, 7.343, 3.895, 6.829, 3.895, 6.829, 5.957, 7.343, 5.957, -1.339, 1.186, 0.5, 1.186, 0.5, 1.738, -1.329, 1.738, 2.339, 1.186, 4.177, 1.186, 4.159, 1.738, 2.329, 1.738, 2.339, 0.3726, 0.5, -0.385, 0.5, 0.06926, 2.329, 0.9005, -1.339, 0.3726, -3.177, 1.13, -3.159, 1.732, -1.329, 0.9005, -0.1905, -0.1881, -0.1905, -0.1881, -0.1905, -0.1881, -0.1905, -0.1881, -0.1905, -0.1881, -0.1905, -0.1881, -0.1905, -0.1881, -0.1905, -0.1881, -0.1905, -0.1881, -0.1905, -0.1881, -0.1905, -0.1881, -0.1905, -0.1881, -0.1905, -0.1881, -0.1905, -0.1881, -0.1905, -0.1881, -0.1905, -0.1881, -0.1905, -0.1881, -0.1905, -0.1881, -0.1905, -0.1881, -0.1905, -0.1881, -1.329, 1.738, 0.5, 1.738, 0.5, 3.383, -1.329, 3.383, 2.329, 1.738, 4.159, 1.738, 4.159, 3.383, 2.329, 3.383, 2.329, 0.9005, 0.5, 0.06926, 0.5, 3.383, 2.329, 3.383, -1.329, 0.9005, -3.159, 1.732, -3.159, 3.383, -1.329, 3.383, 6.829, 3.895, -5.766, 3.895, -5.766, 5.957, 6.829, 5.957, 6.829, 5.957, -5.766, 5.957, -5.766, 3.895, 6.829, 3.895, -6.28, -0.893, 7.343, -0.893, 7.343, 1.252, -6.28, 1.252, -3.262, -2.103, -7.237, -2.103, -7.237, -0.385, -3.177, 1.13, 7.343, -0.893, -6.28, -0.893, -6.28, 1.252, 7.343, 1.252, 2.396, -2.103, 3.239, -2.103, 8.237, -2.103, 8.237, -0.385, 4.177, 1.186, 2.339, 1.186, -1.396, -2.103, 0.5, -2.103, 0.5, 1.186, -1.339, 1.186, 8.237, -2.103, 4.262, -2.103, 4.177, 1.13, 8.237, -0.385, 2.381, -2.103, 0.5, -2.103, 0.5, -0.385, 2.339, 0.3726, -1.381, -2.103, -3.262, -2.103, -3.177, 1.13, -1.339, 0.3726, 0.5, 3.383, -1.329, 3.383, -3.159, 3.383, 0.5, 6.295, -3.159, 3.383, -1.329, 3.383, 0.5, 3.383, 0.5, 6.29, 0.5, 3.383, 2.329, 3.383, 4.159, 3.383, 0.5, 6.29, 4.159, 3.383, 2.329, 3.383, 0.5, 3.383, 0.5, 6.295, 3.239, -2.103, 3.239, -3.727, 3.563, -3.692, 3.563, -2.555, -6.28, -4.582, 7.343, -4.582, 7.343, -0.893, -6.28, -0.893, -3.369, -5.057, -7.237, -5.057, -7.237, -2.103, -3.262, -2.103, 7.343, -4.582, -6.28, -4.582, -6.28, -0.893, 7.343, -0.893, -2.24, -3.727, -2.24, -2.103, -2.564, -2.555, -2.564, -3.692, 0.5, -2.103, -1.396, -2.103, -1.381, -2.103, 0.5, -2.103, 2.434, -5.057, 3.239, -5.057, 3.239, -3.727, 2.396, -3.727, 8.237, -5.057, 4.369, -5.057, 4.262, -2.103, 8.237, -2.103, 2.434, -5.057, 0.5, -5.057, 0.5, -2.103, 2.381, -2.103, -1.434, -5.057, -3.369, -5.057, -3.262, -2.103, -1.381, -2.103, 0.5, -5.057, 2.434, -5.057, 2.434, -5.307, 0.5, -5.307, 3.239, -5.057, 2.434, -5.057, 2.434, -5.307, 3.239, -5.307, -0.1905, -0.1881, -0.1905, -0.1881, -0.1905, -0.1881, -0.1905, -0.1881, 0.5, 1.186, 2.339, 1.186, 2.329, 1.738, 0.5, 1.738, 4.177, 1.13, 2.339, 0.3726, 2.329, 0.9005, 4.159, 1.732, 0.5, 1.738, 2.329, 1.738, 2.329, 3.383, 0.5, 3.383, 4.159, 1.732, 2.329, 0.9005, 2.329, 3.383, 4.159, 3.383, 0.5, -2.103, 2.396, -2.103, 2.339, 1.186, 0.5, 1.186, 4.262, -2.103, 2.381, -2.103, 2.339, 0.3726, 4.177, 1.13, -1.396, -2.103, -1.396, -3.727, -1.434, -5.057, -1.434, -5.057, -1.381, -2.103, 4.369, -5.057, 2.434, -5.057, 2.381, -2.103, 4.262, -2.103, -3.369, -5.057, -1.434, -5.057, -1.434, -5.307, -3.369, -5.307, 0.5, -5.057, -1.434, -5.057, -1.434, -5.307, 0.5, -5.307, -0.1905, -0.1881, -0.1905, -0.1881, -0.1905, -0.1881, -0.1905, -0.1881, -3.177, 1.186, -1.339, 1.186, -1.329, 1.738, -3.159, 1.738, 0.5, -0.385, -1.339, 0.3726, -1.329, 0.9005, 0.5, 0.06926, -3.159, 1.738, -1.329, 1.738, -1.329, 3.383, -3.159, 3.383, 0.5, 0.06926, -1.329, 0.9005, -1.329, 3.383, 0.5, 3.383, 0.5, -2.103, -1.381, -2.103, -1.339, 0.3726, 0.5, -0.385, -2.24, -5.057, -1.434, -5.057, -1.396, -3.727, -2.24, -3.727, 0.5, -5.057, -1.434, -5.057, -1.381, -2.103, 0.5, -2.103, -0.8079, -0.7146, 0.5881, -0.7146, 0.5881, 1.417, -0.7693, 1.417, 0.5881, -0.7146, 1.984, -0.7146, 1.945, 1.417, 0.5881, 1.417, 2.434, -5.057, 2.396, -3.727, 2.396, -2.103, 2.381, -2.103, 2.434, -5.057, 0.5, -5.057, 2.434, -5.057, 2.434, -5.057, 0.5, -5.057, 2.396, -2.103, 0.5, -2.103, 0.5, -2.103, 2.381, -2.103, -1.434, -5.057, 0.5, -5.057, 0.5, -5.057, -1.434, -5.057, -2.24, -3.727, -1.396, -3.727, -1.396, -2.103, -2.24, -2.103, 2.396, -3.727, 3.239, -3.727, 3.239, -2.103, 2.396, -2.103, -2.24, -2.103, -7.237, -2.103, -5.324, -2.555, -2.564, -2.555, -2.24, -5.057, -2.24, -3.727, -2.564, -3.692, -2.564, -4.623, -7.237, -2.103, -7.237, -5.057, -5.324, -4.623, -5.324, -2.555, -7.237, -5.057, -2.24, -5.057, -2.564, -4.623, -5.324, -4.623, 8.237, -2.103, 3.239, -2.103, 3.563, -2.555, 6.323, -2.555, 3.239, -3.727, 3.239, -5.057, 3.563, -4.623, 3.563, -3.692, 8.237, -5.057, 8.237, -2.103, 6.323, -2.555, 6.323, -4.623, 3.239, -5.057, 8.237, -5.057, 6.323, -4.623, 3.563, -4.623, -2.24, -2.103, -1.396, -2.103, -1.339, 1.186, -3.177, 1.186, -7.237, -0.385, -7.237, -2.103])
me_cube_001.use_remesh_preserve_volume = False
me_cube_001.use_remesh_preserve_attributes = False
me_cube_001.use_mirror_vertex_groups = False
me_cube_001.update()

# ---- objects
ob_sign = bpy.data.objects.new('sign', me_plane)
ob_interior = bpy.data.objects.new('interior', me_cube_003)
ob_roof = bpy.data.objects.new('roof', me_cube_002)
ob_house = bpy.data.objects.new('house', me_cube_001)

# ---- transforms, parenting, visibility, modifiers, constraints
ob_sign.location = (0.0391, -5.088, 6.223)
ob_sign.rotation_euler = (1.571, 0.0, 0.0)
ob_sign.scale = (2.533, 2.533, 2.533)
ob_sign.lineart.crease_threshold = 0.0
ob_interior.location = (0.0, 0.0, 0.0)
ob_interior.scale = (5.078, 5.078, 0.1163)
ob_interior.lineart.crease_threshold = 0.0
ob_roof.location = (0.0, 0.0, 0.0)
ob_roof.scale = (5.078, 5.078, 0.1163)
ob_roof.lineart.crease_threshold = 0.0
ob_house.location = (0.0, 0.0, 0.0)
ob_house.scale = (5.078, 5.078, 0.1163)
ob_house.lineart.crease_threshold = 0.0

# ---- collection membership
col_collection_1.objects.link(ob_sign)
col_collection_1.objects.link(ob_interior)
col_collection_1.objects.link(ob_roof)
col_collection_1.objects.link(ob_house)

# ---- scene / render settings (as saved in the file)
scene.frame_start = 1; scene.frame_end = 250; scene.frame_set(1)
scene.render.engine = 'BLENDER_EEVEE_NEXT'
scene.render.resolution_percentage = 50
scene.render.dither_intensity = 0.0
scene.cycles.use_denoising = False
scene.cycles.samples = 10
scene.cycles.sampling_pattern = 'TABULATED_SOBOL'
scene.cycles.light_sampling_threshold = 0.0
scene.cycles.use_adaptive_sampling = False
scene.cycles.use_light_tree = False
scene.cycles.blur_glossy = 0.0
scene.cycles.volume_bounces = 1
scene.cycles.pixel_filter_type = 'GAUSSIAN'
scene.cycles.sample_clamp_indirect = 0.0
scene.view_settings.view_transform = 'Standard'
bpy.context.view_layer.update()

# ---- added for rendering (the .blend has no active camera and no usable light): camera, sun
cam_auto = bpy.data.cameras.new('AutoCamera')
cam_auto.lens = 50.0
cam_auto.sensor_width = 36.0
cam_auto.clip_end = 1000.0
ob_auto_camera = bpy.data.objects.new('AutoCamera', cam_auto)
scene.collection.objects.link(ob_auto_camera)
ob_auto_camera.location = (21.0426, -25.2511, 22.2898)
ob_auto_camera.rotation_euler = (1.09748, -7.21219e-08, 0.694738)
scene.camera = ob_auto_camera
light_auto_sun = bpy.data.lights.new('AutoSun', 'SUN')
light_auto_sun.energy = 3.0
light_auto_sun.angle = 0.0523599
ob_auto_sun = bpy.data.objects.new('AutoSun', light_auto_sun)
scene.collection.objects.link(ob_auto_sun)
ob_auto_sun.rotation_euler = (0.872665, 0.174533, 0.523599)
bpy.context.view_layer.update()
